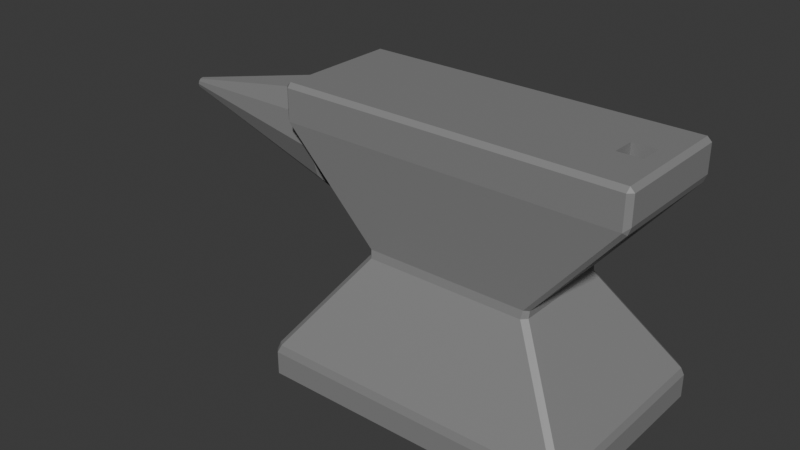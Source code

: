 # Source: NEW_RECOVERY_089_LOD2.blend  (saved by Blender 4.3.34; exported with 4.5.12 LTS)
import bpy
from mathutils import Matrix  # noqa: F401  (used for matrix-valued properties, if any)

bpy.ops.wm.read_factory_settings(use_empty=True)
scene = bpy.context.scene
scene.name = 'Scene'

# ---- collections
col_collection = bpy.data.collections.new('Collection'); scene.collection.children.link(col_collection)

# ---- materials (node trees are filled in below, after node groups)
mat_iron_002 = bpy.data.materials.new('Iron.002')

# ---- material node trees
mat_iron_002.use_nodes = True; mat_iron_002.node_tree.nodes.clear()
_N = mat_iron_002.node_tree.nodes; _L = mat_iron_002.node_tree.links
n0 = _N.new('ShaderNodeBsdfPrincipled'); n0.name = 'Principled BSDF'; n0.location = (10, 300)
n0.inputs[0].default_value = (0.24, 0.24, 0.24, 1.0)
n1 = _N.new('ShaderNodeOutputMaterial'); n1.name = 'Material Output'; n1.location = (300, 300)
_L.new(n0.outputs[0], n1.inputs[0])
n1.is_active_output = True

# ---- world
world_world = bpy.data.worlds.new('World'); scene.world = world_world
world_world.use_nodes = True; world_world.node_tree.nodes.clear()
_N = world_world.node_tree.nodes; _L = world_world.node_tree.links
n0 = _N.new('ShaderNodeOutputWorld'); n0.name = 'World Output'; n0.location = (300, 300)
n1 = _N.new('ShaderNodeBackground'); n1.name = 'Background'; n1.location = (10, 300)
n1.inputs[0].default_value = (0.05088, 0.05088, 0.05088, 1.0)
_L.new(n1.outputs[0], n0.inputs[0])
n0.is_active_output = True
world_world.color = (0.05088, 0.05088, 0.05088)
world_world.sun_shadow_jitter_overblur = 0.0

# ---- meshes
me_solid_002 = bpy.data.meshes.new('solid.002')
me_solid_002.from_pydata([(-0.22, -0.144, 0.006), (-0.214, -0.144, 0.0), (-0.5, 0.008, 0.305), (-0.214, -0.15, 0.006), (0.22, -0.144, 0.006), (-0.5, 0.006928, 0.309), (0.214, -0.15, 0.006), (-0.5, 0.004, 0.3119), (0.214, -0.144, 0.0), (0.214, 0.15, 0.006), (0.22, 0.144, 0.006), (-0.5, 0.0, 0.313), (0.214, 0.144, 0.0), (-0.22, 0.144, 0.006), (-0.5, -0.004, 0.3119), (-0.214, 0.15, 0.006), (-0.214, 0.144, 0.0), (-0.5, -0.006928, 0.309), (-0.22, -0.144, 0.039), (-0.214, -0.15, 0.039), (-0.5, -0.008, 0.305), (-0.209, -0.1472, 0.05033), (-0.21, -0.06755, 0.266), (-0.2165, -0.141, 0.04986), (-0.5, -0.006928, 0.301), (-0.21, -0.039, 0.2374), (0.22, -0.144, 0.039), (0.2165, -0.141, 0.04986), (-0.5, -0.004, 0.2981), (-0.21, 0.0, 0.227), (0.209, -0.1472, 0.05033), (-0.5, 0.0, 0.297), (0.214, -0.15, 0.039), (0.214, 0.15, 0.039), (-0.21, 0.039, 0.2374), (-0.5, 0.004, 0.2981), (0.209, 0.1472, 0.05033), (-0.21, 0.06755, 0.266), (0.2165, 0.141, 0.04986), (0.22, 0.144, 0.039), (-0.5, 0.006928, 0.301), (-0.22, 0.144, 0.039), (-0.2165, 0.141, 0.04986), (-0.209, 0.1472, 0.05033), (-0.214, 0.15, 0.039), (-0.1185, -0.07101, 0.1851), (-0.1117, -0.07776, 0.1847), (-0.1133, -0.0756, 0.196), (-0.1188, -0.06944, 0.1946), (0.1185, -0.07101, 0.1851), (0.1188, -0.06944, 0.1946), (0.1133, -0.0756, 0.196), (0.1117, -0.07776, 0.1847), (0.1117, 0.07776, 0.1847), (0.1133, 0.0756, 0.196), (0.1188, 0.06944, 0.1946), (0.1185, 0.07101, 0.1851), (-0.1185, 0.07101, 0.1851), (-0.1188, 0.06944, 0.1946), (-0.1133, 0.0756, 0.196), (-0.1117, 0.07776, 0.1847), (-0.2362, -0.08352, 0.3354), (-0.2333, -0.09, 0.34), (-0.24, -0.084, 0.346), (0.2362, -0.08352, 0.3354), (0.24, -0.084, 0.346), (0.2333, -0.09, 0.34), (0.2333, 0.09, 0.34), (0.24, 0.084, 0.346), (0.2362, 0.08352, 0.3354), (-0.2362, 0.08352, 0.3354), (-0.24, 0.084, 0.346), (-0.2333, 0.09, 0.34), (-0.24, -0.084, 0.384), (-0.2334, -0.09, 0.384), (-0.234, -0.084, 0.39), (0.24, -0.084, 0.384), (0.234, -0.084, 0.39), (0.2334, -0.09, 0.384), (0.2334, 0.09, 0.384), (0.234, 0.084, 0.39), (0.24, 0.084, 0.384), (-0.24, 0.084, 0.384), (-0.234, 0.084, 0.39), (-0.2334, 0.09, 0.384), (-0.21, -0.07773, 0.304), (-0.2108, -0.0778, 0.305), (-0.2362, -0.06354, 0.3354), (-0.2108, 0.0778, 0.305), (-0.21, 0.07773, 0.304), (-0.2362, 0.06354, 0.3354), (-0.24, -0.05566, 0.346), (-0.24, 0.05566, 0.346), (-0.24, -0.03538, 0.3663), (-0.24, 0.0, 0.3758), (-0.24, 0.03538, 0.3663), (-0.2381, 0.06169, 0.3406), (-0.2381, -0.06169, 0.3406), (0.1785, 0.0165, 0.2662), (0.1785, -0.0165, 0.2662), (0.2115, -0.0165, 0.3058), (0.2115, 0.0165, 0.3058), (0.1785, -0.0165, 0.39), (0.1785, 0.0165, 0.39), (0.2115, -0.0165, 0.39), (0.2115, 0.0165, 0.39)], [], [(6, 19, 3), (10, 26, 4), (15, 33, 9), (30, 46, 21), (12, 1, 16), (23, 57, 42), (43, 53, 36), (51, 62, 47), (38, 49, 27), (58, 48, 89), (59, 67, 54), (66, 74, 62), (98, 99, 50), (69, 100, 101), (73, 82, 94), (72, 79, 67), (77, 105, 104), (75, 102, 103), (68, 76, 65), (0, 1, 3), (4, 6, 8), (9, 10, 12), (13, 15, 16), (19, 23, 18), (27, 32, 26), (33, 38, 39), (42, 44, 41), (45, 47, 48), (49, 51, 52), (54, 56, 53), (57, 59, 60), (61, 62, 63), (64, 65, 66), (67, 68, 69), (70, 71, 72), (73, 74, 75), (76, 77, 78), (79, 80, 81), (82, 83, 84), (13, 1, 0), (16, 9, 12), (12, 4, 8), (8, 3, 1), (19, 0, 3), (26, 6, 4), (32, 21, 19), (33, 10, 9), (39, 27, 26), (41, 15, 13), (44, 36, 33), (42, 18, 23), (21, 45, 23), (49, 30, 27), (52, 47, 46), (36, 56, 38), (56, 50, 49), (57, 43, 42), (60, 54, 53), (58, 45, 48), (47, 61, 48), (64, 51, 50), (54, 69, 55), (69, 65, 64), (70, 59, 58), (96, 71, 90), (63, 91, 97), (74, 63, 62), (65, 78, 66), (78, 75, 74), (79, 68, 67), (81, 77, 76), (71, 84, 72), (84, 80, 79), (83, 73, 75), (0, 41, 13), (90, 2, 96), (7, 95, 92), (95, 11, 94), (11, 93, 94), (17, 97, 91), (20, 86, 87), (22, 86, 24), (24, 25, 22), (28, 29, 25), (29, 35, 34), (7, 2, 35), (34, 40, 37), (40, 2, 88), (34, 37, 89), (99, 103, 102), (103, 101, 105), (100, 105, 101), (100, 102, 104), (6, 32, 19), (10, 39, 26), (15, 44, 33), (30, 52, 46), (12, 8, 1), (23, 45, 57), (43, 60, 53), (51, 66, 62), (38, 56, 49), (88, 90, 70), (61, 87, 86), (61, 86, 85), (89, 88, 70), (48, 61, 85), (89, 70, 58), (48, 85, 89), (59, 72, 67), (66, 78, 74), (99, 100, 64), (55, 69, 98), (69, 101, 98), (99, 64, 50), (55, 98, 50), (69, 64, 100), (93, 91, 73), (91, 63, 73), (82, 71, 92), (82, 92, 95), (82, 95, 94), (94, 93, 73), (72, 84, 79), (77, 80, 105), (103, 105, 80), (80, 83, 103), (83, 75, 103), (75, 77, 102), (77, 104, 102), (68, 81, 76), (19, 21, 23), (27, 30, 32), (33, 36, 38), (42, 43, 44), (45, 46, 47), (49, 50, 51), (54, 55, 56), (57, 58, 59), (13, 16, 1), (16, 15, 9), (12, 10, 4), (8, 6, 3), (19, 18, 0), (26, 32, 6), (32, 30, 21), (33, 39, 10), (39, 38, 27), (41, 44, 15), (44, 43, 36), (42, 41, 18), (21, 46, 45), (49, 52, 30), (52, 51, 47), (36, 53, 56), (56, 55, 50), (57, 60, 43), (60, 59, 54), (58, 57, 45), (47, 62, 61), (64, 66, 51), (54, 67, 69), (69, 68, 65), (70, 72, 59), (96, 92, 71), (71, 70, 90), (97, 87, 63), (87, 61, 63), (74, 73, 63), (65, 76, 78), (78, 77, 75), (79, 81, 68), (81, 80, 77), (71, 82, 84), (84, 83, 80), (83, 82, 73), (0, 18, 41), (90, 88, 2), (2, 5, 96), (92, 96, 5), (5, 7, 92), (95, 7, 11), (11, 14, 93), (91, 93, 14), (14, 17, 91), (87, 97, 20), (97, 17, 20), (85, 86, 22), (86, 20, 24), (24, 28, 25), (28, 31, 29), (29, 31, 35), (35, 31, 28), (28, 24, 20), (20, 17, 14), (14, 11, 7), (7, 5, 2), (2, 40, 35), (35, 28, 7), (28, 20, 7), (20, 14, 7), (34, 35, 40), (88, 89, 37), (37, 40, 88), (89, 85, 29), (85, 22, 25), (29, 85, 25), (29, 34, 89), (99, 98, 103), (103, 98, 101), (100, 104, 105), (100, 99, 102)])
_uv = me_solid_002.uv_layers.new(name='RepeatedInsetTriangle_NotLightmap')
_uv.uv.foreach_set('vector', [0.1, 0.1, 0.9, 0.1, 0.1, 0.9, 0.1, 0.1, 0.9, 0.1, 0.1, 0.9, 0.1, 0.1, 0.9, 0.1, 0.1, 0.9, 0.1, 0.1, 0.9, 0.1, 0.1, 0.9, 0.1, 0.1, 0.9, 0.1, 0.1, 0.9, 0.1, 0.1, 0.9, 0.1, 0.1, 0.9, 0.1, 0.1, 0.9, 0.1, 0.1, 0.9, 0.1, 0.1, 0.9, 0.1, 0.1, 0.9, 0.1, 0.1, 0.9, 0.1, 0.1, 0.9, 0.1, 0.1, 0.9, 0.1, 0.1, 0.9, 0.1, 0.1, 0.9, 0.1, 0.1, 0.9, 0.1, 0.1, 0.9, 0.1, 0.1, 0.9, 0.1, 0.1, 0.9, 0.1, 0.1, 0.9, 0.1, 0.1, 0.9, 0.1, 0.1, 0.9, 0.1, 0.1, 0.9, 0.1, 0.1, 0.9, 0.1, 0.1, 0.9, 0.1, 0.1, 0.9, 0.1, 0.1, 0.9, 0.1, 0.1, 0.9, 0.1, 0.1, 0.9, 0.1, 0.1, 0.9, 0.1, 0.1, 0.9, 0.1, 0.1, 0.9, 0.1, 0.1, 0.9, 0.1, 0.1, 0.9, 0.1, 0.1, 0.9, 0.1, 0.1, 0.9, 0.1, 0.1, 0.9, 0.1, 0.1, 0.9, 0.1, 0.1, 0.9, 0.1, 0.1, 0.9, 0.1, 0.1, 0.9, 0.1, 0.1, 0.9, 0.1, 0.1, 0.9, 0.1, 0.1, 0.9, 0.1, 0.1, 0.9, 0.1, 0.1, 0.9, 0.1, 0.1, 0.9, 0.1, 0.1, 0.9, 0.1, 0.1, 0.9, 0.1, 0.1, 0.9, 0.1, 0.1, 0.9, 0.1, 0.1, 0.9, 0.1, 0.1, 0.9, 0.1, 0.1, 0.9, 0.1, 0.1, 0.9, 0.1, 0.1, 0.9, 0.1, 0.1, 0.9, 0.1, 0.1, 0.9, 0.1, 0.1, 0.9, 0.1, 0.1, 0.9, 0.1, 0.1, 0.9, 0.1, 0.1, 0.9, 0.1, 0.1, 0.9, 0.1, 0.1, 0.9, 0.1, 0.1, 0.9, 0.1, 0.1, 0.9, 0.1, 0.1, 0.9, 0.1, 0.1, 0.9, 0.1, 0.1, 0.9, 0.1, 0.1, 0.9, 0.1, 0.1, 0.9, 0.1, 0.1, 0.9, 0.1, 0.1, 0.9, 0.1, 0.1, 0.9, 0.1, 0.1, 0.9, 0.1, 0.1, 0.9, 0.1, 0.1, 0.9, 0.1, 0.1, 0.9, 0.1, 0.1, 0.9, 0.1, 0.1, 0.9, 0.1, 0.1, 0.9, 0.1, 0.1, 0.9, 0.1, 0.1, 0.9, 0.1, 0.1, 0.9, 0.1, 0.1, 0.9, 0.1, 0.1, 0.9, 0.1, 0.1, 0.9, 0.1, 0.1, 0.9, 0.1, 0.1, 0.9, 0.1, 0.1, 0.9, 0.1, 0.1, 0.9, 0.1, 0.1, 0.9, 0.1, 0.1, 0.9, 0.1, 0.1, 0.9, 0.1, 0.1, 0.9, 0.1, 0.1, 0.9, 0.1, 0.1, 0.9, 0.1, 0.1, 0.9, 0.1, 0.1, 0.9, 0.1, 0.1, 0.9, 0.1, 0.1, 0.9, 0.1, 0.1, 0.9, 0.1, 0.1, 0.9, 0.1, 0.1, 0.9, 0.1, 0.1, 0.9, 0.1, 0.1, 0.9, 0.1, 0.1, 0.9, 0.1, 0.1, 0.9, 0.1, 0.1, 0.9, 0.1, 0.1, 0.9, 0.1, 0.1, 0.9, 0.1, 0.1, 0.9, 0.1, 0.1, 0.9, 0.1, 0.1, 0.9, 0.1, 0.1, 0.9, 0.1, 0.1, 0.9, 0.1, 0.1, 0.9, 0.1, 0.1, 0.9, 0.1, 0.1, 0.9, 0.1, 0.1, 0.9, 0.1, 0.1, 0.9, 0.1, 0.1, 0.9, 0.1, 0.1, 0.9, 0.1, 0.1, 0.9, 0.1, 0.1, 0.9, 0.1, 0.1, 0.9, 0.1, 0.1, 0.9, 0.1, 0.1, 0.9, 0.1, 0.1, 0.9, 0.1, 0.1, 0.9, 0.1, 0.1, 0.9, 0.1, 0.1, 0.9, 0.1, 0.1, 0.9, 0.1, 0.1, 0.9, 0.1, 0.1, 0.9, 0.1, 0.1, 0.9, 0.1, 0.1, 0.9, 0.1, 0.1, 0.9, 0.1, 0.1, 0.9, 0.1, 0.1, 0.9, 0.1, 0.1, 0.9, 0.1, 0.1, 0.9, 0.1, 0.1, 0.9, 0.1, 0.1, 0.9, 0.1, 0.1, 0.9, 0.1, 0.1, 0.9, 0.1, 0.1, 0.9, 0.1, 0.1, 0.9, 0.1, 0.1, 0.9, 0.1, 0.1, 0.9, 0.1, 0.1, 0.9, 0.1, 0.1, 0.9, 0.1, 0.1, 0.9, 0.1, 0.1, 0.9, 0.1, 0.1, 0.9, 0.1, 0.1, 0.9, 0.1, 0.1, 0.9, 0.1, 0.1, 0.9, 0.1, 0.1, 0.9, 0.1, 0.1, 0.9, 0.1, 0.1, 0.9, 0.1, 0.1, 0.9, 0.1, 0.1, 0.9, 0.1, 0.1, 0.9, 0.1, 0.1, 0.9, 0.1, 0.1, 0.9, 0.1, 0.1, 0.9, 0.1, 0.1, 0.9, 0.1, 0.1, 0.9, 0.1, 0.1, 0.9, 0.1, 0.1, 0.9, 0.1, 0.1, 0.9, 0.1, 0.1, 0.9, 0.1, 0.1, 0.9, 0.1, 0.1, 0.9, 0.1, 0.1, 0.9, 0.1, 0.1, 0.9, 0.1, 0.1, 0.9, 0.1, 0.1, 0.9, 0.1, 0.1, 0.9, 0.1, 0.1, 0.9, 0.1, 0.1, 0.9, 0.1, 0.1, 0.9, 0.1, 0.1, 0.9, 0.1, 0.1, 0.9, 0.1, 0.1, 0.9, 0.1, 0.1, 0.9, 0.1, 0.1, 0.9, 0.1, 0.1, 0.9, 0.1, 0.1, 0.9, 0.1, 0.1, 0.9, 0.1, 0.1, 0.9, 0.1, 0.1, 0.9, 0.1, 0.1, 0.9, 0.1, 0.1, 0.9, 0.1, 0.1, 0.9, 0.1, 0.1, 0.9, 0.1, 0.1, 0.9, 0.1, 0.1, 0.9, 0.1, 0.1, 0.9, 0.1, 0.1, 0.9, 0.1, 0.1, 0.9, 0.1, 0.1, 0.9, 0.1, 0.1, 0.9, 0.1, 0.1, 0.9, 0.1, 0.1, 0.9, 0.1, 0.1, 0.9, 0.1, 0.1, 0.9, 0.1, 0.1, 0.9, 0.1, 0.1, 0.9, 0.1, 0.1, 0.9, 0.1, 0.1, 0.9, 0.1, 0.1, 0.9, 0.1, 0.1, 0.9, 0.1, 0.1, 0.9, 0.1, 0.1, 0.9, 0.1, 0.1, 0.9, 0.1, 0.1, 0.9, 0.1, 0.1, 0.9, 0.1, 0.1, 0.9, 0.1, 0.1, 0.9, 0.1, 0.1, 0.9, 0.1, 0.1, 0.9, 0.1, 0.1, 0.9, 0.1, 0.1, 0.9, 0.1, 0.1, 0.9, 0.1, 0.1, 0.9, 0.1, 0.1, 0.9, 0.1, 0.1, 0.9, 0.1, 0.1, 0.9, 0.1, 0.1, 0.9, 0.1, 0.1, 0.9, 0.1, 0.1, 0.9, 0.1, 0.1, 0.9, 0.1, 0.1, 0.9, 0.1, 0.1, 0.9, 0.1, 0.1, 0.9, 0.1, 0.1, 0.9, 0.1, 0.1, 0.9, 0.1, 0.1, 0.9, 0.1, 0.1, 0.9, 0.1, 0.1, 0.9, 0.1, 0.1, 0.9, 0.1, 0.1, 0.9, 0.1, 0.1, 0.9, 0.1, 0.1, 0.9, 0.1, 0.1, 0.9, 0.1, 0.1, 0.9, 0.1, 0.1, 0.9, 0.1, 0.1, 0.9, 0.1, 0.1, 0.9, 0.1, 0.1, 0.9, 0.1, 0.1, 0.9, 0.1, 0.1, 0.9, 0.1, 0.1, 0.9, 0.1, 0.1, 0.9, 0.1, 0.1, 0.9, 0.1, 0.1, 0.9, 0.1, 0.1, 0.9, 0.1, 0.1, 0.9, 0.1, 0.1, 0.9, 0.1, 0.1, 0.9, 0.1, 0.1, 0.9, 0.1, 0.1, 0.9, 0.1, 0.1, 0.9, 0.1, 0.1, 0.9, 0.1, 0.1, 0.9, 0.1, 0.1, 0.9, 0.1, 0.1, 0.9, 0.1, 0.1, 0.9, 0.1, 0.1, 0.9, 0.1, 0.1, 0.9, 0.1, 0.1, 0.9, 0.1, 0.1, 0.9, 0.1, 0.1, 0.9, 0.1, 0.1, 0.9, 0.1, 0.1, 0.9, 0.1, 0.1, 0.9, 0.1, 0.1, 0.9, 0.1, 0.1, 0.9, 0.1, 0.1, 0.9, 0.1, 0.1, 0.9, 0.1, 0.1, 0.9, 0.1, 0.1, 0.9, 0.1, 0.1, 0.9, 0.1, 0.1, 0.9, 0.1, 0.1, 0.9, 0.1, 0.1, 0.9, 0.1, 0.1, 0.9, 0.1, 0.1, 0.9, 0.1, 0.1, 0.9, 0.1, 0.1, 0.9, 0.1, 0.1, 0.9, 0.1, 0.1, 0.9, 0.1, 0.1, 0.9, 0.1, 0.1, 0.9, 0.1, 0.1, 0.9, 0.1, 0.1, 0.9, 0.1, 0.1, 0.9, 0.1, 0.1, 0.9, 0.1, 0.1, 0.9, 0.1, 0.1, 0.9, 0.1, 0.1, 0.9, 0.1, 0.1, 0.9, 0.1, 0.1, 0.9, 0.1, 0.1, 0.9, 0.1, 0.1, 0.9, 0.1, 0.1, 0.9, 0.1, 0.1, 0.9, 0.1, 0.1, 0.9, 0.1, 0.1, 0.9, 0.1, 0.1, 0.9, 0.1, 0.1, 0.9, 0.1, 0.1, 0.9, 0.1, 0.1, 0.9, 0.1, 0.1, 0.9, 0.1, 0.1, 0.9, 0.1, 0.1, 0.9, 0.1, 0.1, 0.9, 0.1, 0.1, 0.9, 0.1, 0.1, 0.9, 0.1, 0.1, 0.9, 0.1, 0.1, 0.9, 0.1, 0.1, 0.9, 0.1, 0.1, 0.9, 0.1, 0.1, 0.9, 0.1, 0.1, 0.9, 0.1, 0.1, 0.9, 0.1, 0.1, 0.9, 0.1, 0.1, 0.9, 0.1, 0.1, 0.9, 0.1, 0.1, 0.9, 0.1, 0.1, 0.9, 0.1, 0.1, 0.9, 0.1, 0.1, 0.9, 0.1, 0.1, 0.9, 0.1, 0.1, 0.9, 0.1, 0.1, 0.9, 0.1, 0.1, 0.9, 0.1, 0.1, 0.9, 0.1, 0.1, 0.9, 0.1, 0.1, 0.9, 0.1, 0.1, 0.9, 0.1, 0.1, 0.9, 0.1, 0.1, 0.9, 0.1, 0.1, 0.9, 0.1, 0.1, 0.9, 0.1, 0.1, 0.9, 0.1, 0.1, 0.9, 0.1, 0.1, 0.9, 0.1, 0.1, 0.9, 0.1, 0.1, 0.9, 0.1, 0.1, 0.9, 0.1, 0.1, 0.9, 0.1, 0.1, 0.9, 0.1, 0.1, 0.9, 0.1, 0.1, 0.9, 0.1, 0.1, 0.9, 0.1, 0.1, 0.9, 0.1, 0.1, 0.9, 0.1, 0.1, 0.9, 0.1, 0.1, 0.9, 0.1, 0.1, 0.9, 0.1, 0.1, 0.9, 0.1, 0.1, 0.9, 0.1, 0.1, 0.9, 0.1, 0.1, 0.9, 0.1, 0.1, 0.9, 0.1, 0.1, 0.9, 0.1, 0.1, 0.9, 0.1, 0.1, 0.9, 0.1, 0.1, 0.9, 0.1, 0.1, 0.9, 0.1, 0.1, 0.9, 0.1, 0.1, 0.9, 0.1, 0.1, 0.9, 0.1, 0.1, 0.9, 0.1, 0.1, 0.9, 0.1, 0.1, 0.9, 0.1, 0.1, 0.9, 0.1, 0.1, 0.9, 0.1, 0.1, 0.9, 0.1, 0.1, 0.9, 0.1, 0.1, 0.9, 0.1, 0.1, 0.9, 0.1, 0.1, 0.9, 0.1, 0.1, 0.9, 0.1, 0.1, 0.9, 0.1, 0.1, 0.9, 0.1, 0.1, 0.9, 0.1, 0.1, 0.9, 0.1, 0.1, 0.9, 0.1, 0.1, 0.9, 0.1, 0.1, 0.9, 0.1, 0.1, 0.9, 0.1, 0.1, 0.9, 0.1, 0.1, 0.9, 0.1, 0.1, 0.9, 0.1, 0.1, 0.9, 0.1, 0.1, 0.9, 0.1, 0.1, 0.9, 0.1, 0.1, 0.9, 0.1, 0.1, 0.9, 0.1, 0.1, 0.9, 0.1, 0.1, 0.9, 0.1, 0.1, 0.9, 0.1, 0.1, 0.9, 0.1, 0.1, 0.9, 0.1, 0.1, 0.9, 0.1, 0.1, 0.9, 0.1, 0.1, 0.9, 0.1, 0.1, 0.9, 0.1, 0.1, 0.9, 0.1, 0.1, 0.9, 0.1, 0.1, 0.9, 0.1, 0.1, 0.9, 0.1, 0.1, 0.9, 0.1, 0.1, 0.9])
me_solid_002.materials.append(mat_iron_002)
me_solid_002.update()

# ---- objects
ob_anvil = bpy.data.objects.new('Anvil', me_solid_002)

# ---- transforms, parenting, visibility, modifiers, constraints
ob_anvil.location = (0.0, 0.0, 0.0)

# ---- collection membership
col_collection.objects.link(ob_anvil)

# ---- scene / render settings (as saved in the file)
scene.frame_start = 1; scene.frame_end = 250; scene.frame_set(1)
scene.render.engine = 'BLENDER_EEVEE_NEXT'
bpy.context.view_layer.update()

# ---- added for rendering (the .blend has no active camera and no usable light): camera, sun
cam_auto = bpy.data.cameras.new('AutoCamera')
cam_auto.lens = 50.0
cam_auto.sensor_width = 36.0
cam_auto.clip_end = 1000.0
ob_auto_camera = bpy.data.objects.new('AutoCamera', cam_auto)
scene.collection.objects.link(ob_auto_camera)
ob_auto_camera.location = (0.692201, -0.986642, 0.852761)
ob_auto_camera.rotation_euler = (1.09748, -7.21219e-08, 0.694738)
scene.camera = ob_auto_camera
light_auto_sun = bpy.data.lights.new('AutoSun', 'SUN')
light_auto_sun.energy = 3.0
light_auto_sun.angle = 0.0523599
ob_auto_sun = bpy.data.objects.new('AutoSun', light_auto_sun)
scene.collection.objects.link(ob_auto_sun)
ob_auto_sun.rotation_euler = (0.872665, 0.174533, 0.523599)
bpy.context.view_layer.update()
